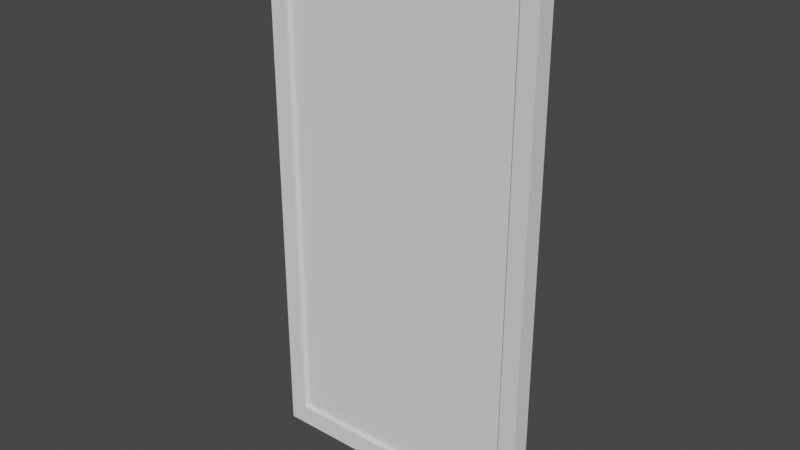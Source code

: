 # Source: Door_Half.blend  (saved by Blender 2.82.7; exported with 4.5.12 LTS)
import bpy
from mathutils import Matrix  # noqa: F401  (used for matrix-valued properties, if any)

bpy.ops.wm.read_factory_settings(use_empty=True)
scene = bpy.context.scene
scene.name = 'Scene'

# ---- collections
col_collection = bpy.data.collections.new('Collection'); scene.collection.children.link(col_collection)

# ---- world
world_world = bpy.data.worlds.new('World'); scene.world = world_world
world_world.use_nodes = True; world_world.node_tree.nodes.clear()
_N = world_world.node_tree.nodes; _L = world_world.node_tree.links
n0 = _N.new('ShaderNodeOutputWorld'); n0.name = 'World Output'; n0.location = (300, 300)
n1 = _N.new('ShaderNodeBackground'); n1.name = 'Background'; n1.location = (10, 300)
n1.inputs[0].default_value = (0.05088, 0.05088, 0.05088, 1.0)
_L.new(n1.outputs[0], n0.inputs[0])
n0.is_active_output = True
world_world.color = (0.05088, 0.05088, 0.05088)
world_world.use_sun_shadow = False
world_world.sun_shadow_jitter_overblur = 0.0

# ---- meshes
me_cube_005 = bpy.data.meshes.new('Cube.005')
me_cube_005.from_pydata([(1.161, -0.09193, -2.645), (-1.547, -0.09224, -2.645), (1.161, 0.09609, -2.645), (1.161, -0.09224, 2.605), (-1.547, -0.09224, 2.605), (-1.547, 0.09609, -2.645), (1.161, 0.08386, 2.605), (-1.547, 0.08386, 2.605), (1.161, -0.09101, -2.455), (-1.38, -0.08643, -2.455), (-1.38, -0.08643, 2.471), (1.161, -0.09254, 2.471), (1.161, 0.09487, -2.455), (-1.38, 0.09029, -2.455), (-1.38, 0.08238, 2.471), (1.161, 0.08238, 2.471), (0.9872, -0.08643, -2.455), (0.9872, 0.09029, -2.455), (0.9872, -0.08643, 2.471), (0.9872, 0.08238, 2.471), (-1.38, 0.04611, 2.471), (-1.38, -0.04225, 2.471), (-1.38, 0.04611, -2.455), (-1.38, -0.04225, -2.455), (0.998, -0.04225, 2.471), (0.998, 0.04611, 2.471), (0.998, -0.04225, -2.455), (0.998, 0.04611, -2.455)], [], [(4, 3, 6, 7), (4, 7, 5, 1), (0, 1, 5, 2), (5, 7, 14, 13), (9, 10, 4, 1), (1, 0, 8, 16, 9), (3, 4, 10, 18, 11), (2, 5, 13, 17, 12), (7, 6, 15, 19, 14), (19, 15, 12, 17), (9, 16, 17, 13, 22, 23), (18, 10, 21, 20, 14, 19), (16, 8, 12, 17), (18, 19, 17, 16), (11, 18, 16, 8), (21, 10, 9, 23), (14, 20, 22, 13), (22, 20, 25, 27), (25, 24, 26, 27), (20, 21, 24, 25), (23, 22, 27, 26), (21, 23, 26, 24), (2, 12, 8, 0), (6, 3, 11, 15), (15, 11, 8, 12)])
_uv = me_cube_005.uv_layers.new(name='UVMap')
_uv.uv.foreach_set('vector', [0.5938, 0.3532, 0.0, 0.0, 0.0, 0.0, 0.5938, 0.3532, 0.5938, 0.3532, 0.5938, 0.3532, 0.375, 0.3532, 0.375, 0.3532, 0.0, 0.0, 0.0, 0.0, 0.0, 0.0, 0.0, 0.0, 0.375, 0.3532, 0.5938, 0.3532, 0.5938, 0.3532, 0.375, 0.3532, 0.375, 0.3532, 0.5938, 0.3532, 0.5938, 0.3532, 0.375, 0.3532, 0.0, 0.0, 0.0, 0.0, 0.0, 0.0, 0.0, 0.0, 0.0, 0.0, 0.0, 0.0, 0.5938, 0.3532, 0.5938, 0.3532, 0.02035, 0.0121, 0.0, 0.0, 0.0, 0.0, 0.0, 0.0, 0.0, 0.0, 0.0, 0.0, 0.0, 0.0, 0.5938, 0.3532, 0.0, 0.0, 0.0, 0.0, 0.0202, 0.01201, 0.5938, 0.3532, 0.0202, 0.01201, 0.0, 0.0, 0.0, 0.0, 0.0202, 0.01201, 0.0, 0.0, 0.0, 0.0, 0.0, 0.0, 0.0, 0.0, 0.0, 0.0, 0.0, 0.0, 0.02035, 0.0121, 0.0, 0.0, 0.0, 0.0, 0.0, 0.0, 0.0, 0.0, 0.0202, 0.01201, 0.0, 0.0, 0.0, 0.0, 0.0, 0.0, 0.0, 0.0, 0.02035, 0.0121, 0.0202, 0.01201, 0.0202, 0.01201, 0.02035, 0.0121, 0.0, 0.0, 0.02035, 0.0121, 0.02035, 0.0121, 0.0, 0.0, 0.0, 0.0, 0.0, 0.0, 0.0, 0.0, 0.0, 0.0, 0.0, 0.0, 0.0, 0.0, 0.0, 0.0, 0.0, 0.0, 0.0, 0.0, 0.0, 0.0, 0.0, 0.0, 0.0, 0.0, 0.0, 0.0, 0.0, 0.0, 0.0, 0.0, 0.0, 0.0, 0.0, 0.0, 0.0, 0.0, 0.0, 0.0, 0.0, 0.0, 0.0, 0.0, 0.0, 0.0, 0.0, 0.0, 0.0, 0.0, 0.0, 0.0, 0.0, 0.0, 0.0, 0.0, 0.0, 0.0, 0.0, 0.0, 0.0, 0.0, 0.0, 0.0, 0.0, 0.0, 0.0, 0.0, 0.0, 0.0, 0.0, 0.0, 0.0, 0.0, 0.0, 0.0, 0.0, 0.0, 0.0, 0.0, 0.0, 0.0])
me_cube_005.use_remesh_fix_poles = True
me_cube_005.use_remesh_preserve_attributes = False
me_cube_005.use_mirror_vertex_groups = False
me_cube_005.update()

# ---- objects
ob_door = bpy.data.objects.new('Door', me_cube_005)

# ---- transforms, parenting, visibility, modifiers, constraints
ob_door.location = (0.0, 0.0, 0.0)
ob_door.lineart.crease_threshold = 0.0

# ---- collection membership
col_collection.objects.link(ob_door)

# ---- scene / render settings (as saved in the file)
scene.frame_start = 1; scene.frame_end = 250; scene.frame_set(1)
scene.render.engine = 'BLENDER_EEVEE_NEXT'
scene.cycles.use_denoising = False
scene.cycles.samples = 128
scene.cycles.sampling_pattern = 'TABULATED_SOBOL'
scene.cycles.use_adaptive_sampling = False
scene.cycles.use_light_tree = False
scene.view_settings.view_transform = 'Filmic'
bpy.context.view_layer.update()

# ---- added for rendering (the .blend has no active camera and no usable light): camera, sun
cam_auto = bpy.data.cameras.new('AutoCamera')
cam_auto.lens = 50.0
cam_auto.sensor_width = 36.0
cam_auto.clip_end = 1000.0
ob_auto_camera = bpy.data.objects.new('AutoCamera', cam_auto)
scene.collection.objects.link(ob_auto_camera)
ob_auto_camera.location = (5.2757, -6.5606, 4.35511)
ob_auto_camera.rotation_euler = (1.09748, -7.21219e-08, 0.694738)
scene.camera = ob_auto_camera
light_auto_sun = bpy.data.lights.new('AutoSun', 'SUN')
light_auto_sun.energy = 3.0
light_auto_sun.angle = 0.0523599
ob_auto_sun = bpy.data.objects.new('AutoSun', light_auto_sun)
scene.collection.objects.link(ob_auto_sun)
ob_auto_sun.rotation_euler = (0.872665, 0.174533, 0.523599)
bpy.context.view_layer.update()

